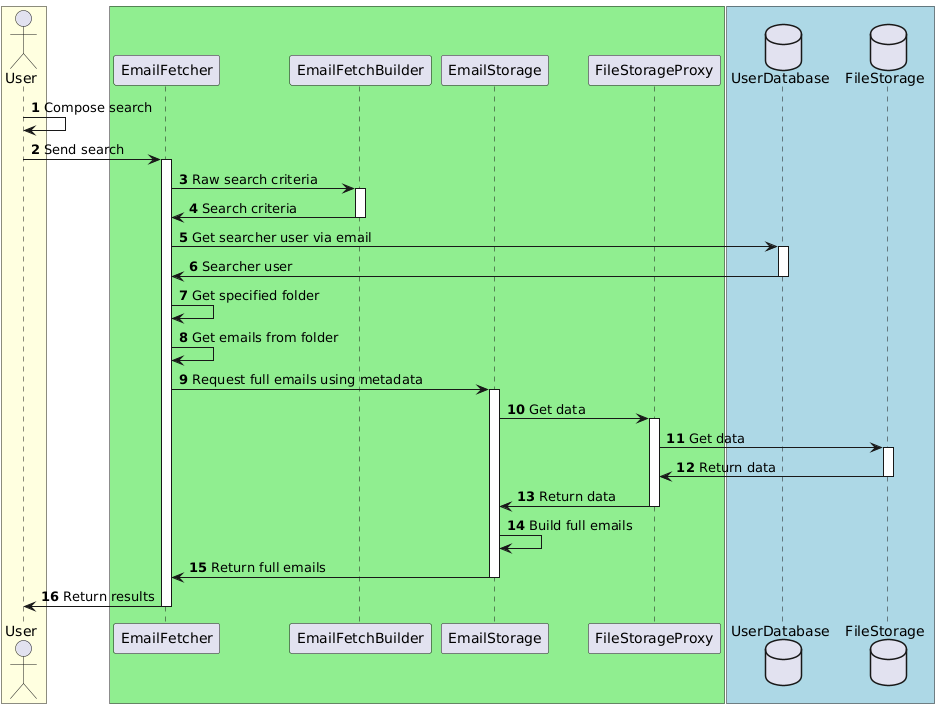

The diagram above was rendered by PlantUML. Its source (embedded in the PNG):
@startuml
box #LightYellow
actor User as user
end box

box #LightGreen
participant EmailFetcher as emailFetcher
participant EmailFetchBuilder as emailFetchBuilder
participant EmailStorage as emailStorage
participant FileStorageProxy as fileStorageProxy
end box

box #LightBlue
database UserDatabase as userDatabase
database FileStorage as fileStorage
end box

autonumber

user -> user : Compose search
user -> emailFetcher ++ : Send search
emailFetcher -> emailFetchBuilder ++ : Raw search criteria
emailFetchBuilder -> emailFetcher -- : Search criteria
emailFetcher -> userDatabase ++ : Get searcher user via email
userDatabase -> emailFetcher -- : Searcher user
emailFetcher -> emailFetcher : Get specified folder
emailFetcher -> emailFetcher : Get emails from folder
emailFetcher -> emailStorage ++ : Request full emails using metadata
emailStorage -> fileStorageProxy ++ : Get data
fileStorageProxy -> fileStorage ++ : Get data
fileStorage -> fileStorageProxy -- : Return data
fileStorageProxy -> emailStorage -- : Return data
emailStorage -> emailStorage : Build full emails
emailStorage -> emailFetcher -- : Return full emails
emailFetcher -> user -- : Return results
@enduml